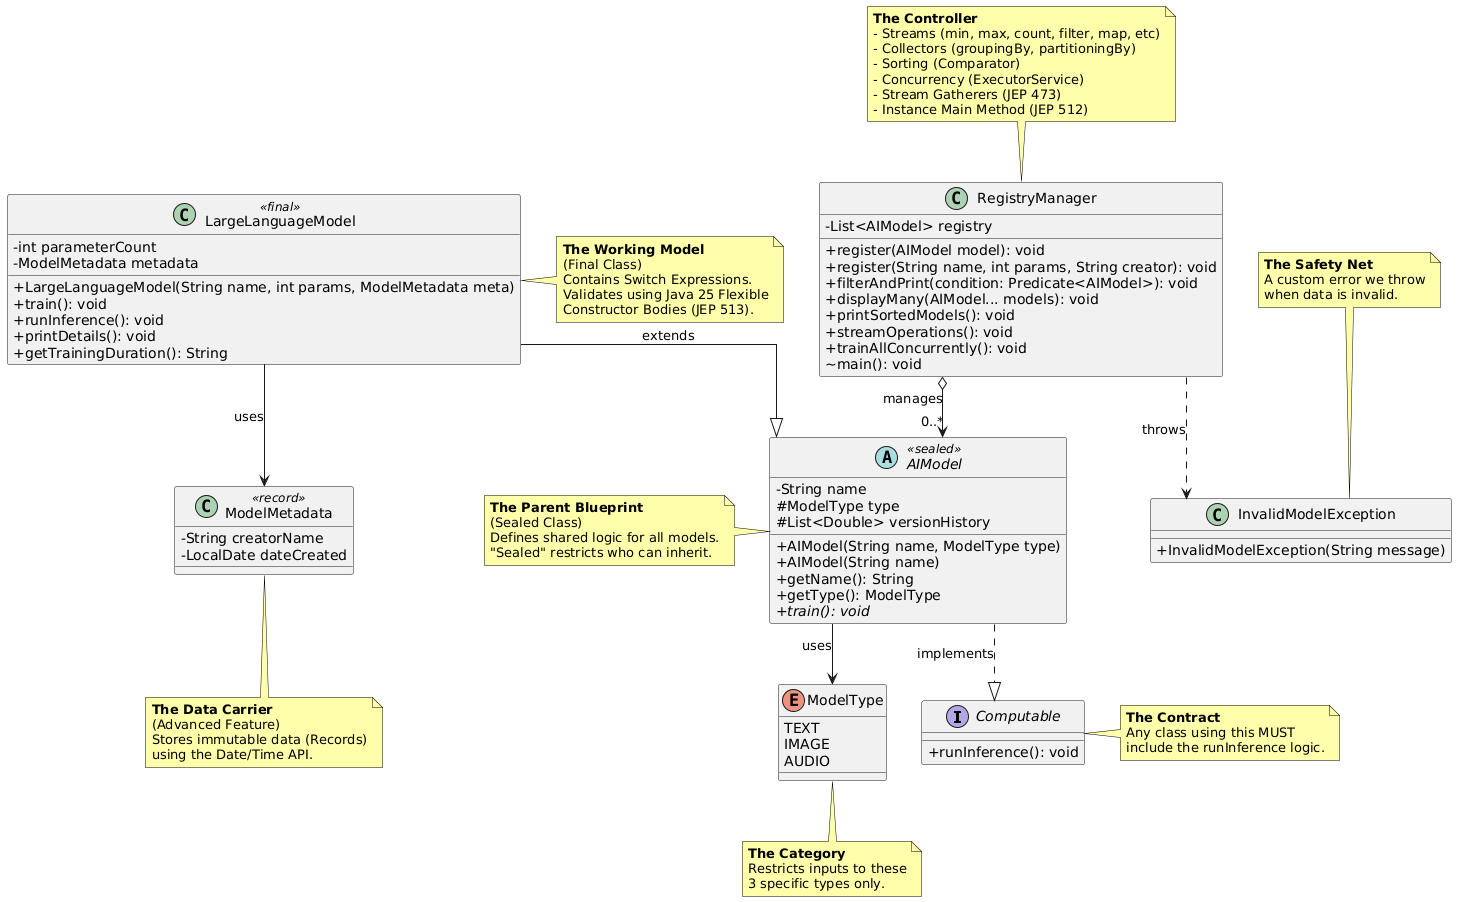

The diagram above was rendered by PlantUML. Its source (embedded in the PNG):
@startuml
'--- Styling ---
skinparam classAttributeIconSize 0
skinparam linetype ortho
skinparam noteBackgroundColor #FFFFAA
skinparam noteBorderColor #000000

'--- Interface ---
interface Computable {
    + runInference(): void
}
note right of Computable
  <b>The Contract</b>
  Any class using this MUST
  include the runInference logic.
end note

'--- Enums ---
enum ModelType {
    TEXT
    IMAGE
    AUDIO
}
note bottom of ModelType
  <b>The Category</b>
  Restricts inputs to these
  3 specific types only.
end note

'--- Records ---
class ModelMetadata <<record>> {
    - String creatorName
    - LocalDate dateCreated
}
note bottom of ModelMetadata
  <b>The Data Carrier</b>
  (Advanced Feature)
  Stores immutable data (Records)
  using the Date/Time API.
end note

'--- Exceptions ---
class InvalidModelException {
    + InvalidModelException(String message)
}
note top of InvalidModelException
  <b>The Safety Net</b>
  A custom error we throw
  when data is invalid.
end note

'--- Abstract Base Class ---
abstract class AIModel <<sealed>> {
    - String name
    # ModelType type
    # List<Double> versionHistory
    
    + AIModel(String name, ModelType type)
    + AIModel(String name)
    + getName(): String
    + getType(): ModelType
    + {abstract} train(): void
}
note left of AIModel
  <b>The Parent Blueprint</b>
  (Sealed Class)
  Defines shared logic for all models.
  "Sealed" restricts who can inherit.
end note

'--- Subclass ---
class LargeLanguageModel <<final>> {
    - int parameterCount
    - ModelMetadata metadata
    
    + LargeLanguageModel(String name, int params, ModelMetadata meta)
    + train(): void
    + runInference(): void
    + printDetails(): void
    + getTrainingDuration(): String
}
note right of LargeLanguageModel
  <b>The Working Model</b>
  (Final Class)
  Contains Switch Expressions.
  Validates using Java 25 Flexible
  Constructor Bodies (JEP 513).
end note

'--- Manager Class ---
class RegistryManager {
    - List<AIModel> registry
    
    + register(AIModel model): void
    + register(String name, int params, String creator): void
    + filterAndPrint(condition: Predicate<AIModel>): void
    + displayMany(AIModel... models): void
    + printSortedModels(): void
    + streamOperations(): void
    + trainAllConcurrently(): void
    ~ main(): void
}
note top of RegistryManager
  <b>The Controller</b>
  - Streams (min, max, count, filter, map, etc)
  - Collectors (groupingBy, partitioningBy)
  - Sorting (Comparator)
  - Concurrency (ExecutorService)
  - Stream Gatherers (JEP 473)
  - Instance Main Method (JEP 512)
end note

'--- Relationships ---
AIModel ..|> Computable : implements
LargeLanguageModel --|> AIModel : extends
AIModel --> ModelType : uses
LargeLanguageModel --> ModelMetadata : uses
RegistryManager o--> "0..*" AIModel : manages 
RegistryManager ..> InvalidModelException : throws
@enduml